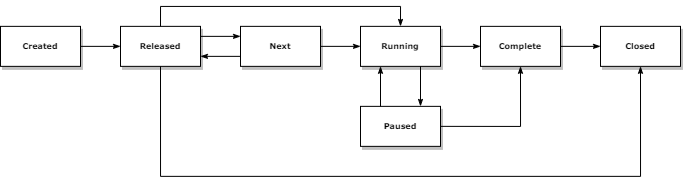

The diagram above was exported from draw.io. Its source (the exported page's mxGraphModel, read from the mxfile embedded in the PNG):
<mxGraphModel dx="981" dy="574" grid="1" gridSize="10" guides="1" tooltips="1" connect="1" arrows="1" fold="1" page="1" pageScale="1" pageWidth="1100" pageHeight="850" background="#ffffff" math="0" shadow="0">
  <root>
    <mxCell id="0" />
    <mxCell id="1" parent="0" />
    <mxCell id="60e70716793133e9-34" value="" style="edgeStyle=orthogonalEdgeStyle;rounded=0;html=1;labelBackgroundColor=none;startSize=5;endArrow=classicThin;endFill=1;endSize=5;jettySize=auto;orthogonalLoop=1;strokeWidth=1;fontFamily=Verdana;fontSize=8;entryX=0;entryY=0.5;entryDx=0;entryDy=0;exitX=1;exitY=0.5;exitDx=0;exitDy=0;" parent="1" source="KzUwfeWDCJ7Ya8_HeJDz-1" target="KzUwfeWDCJ7Ya8_HeJDz-2" edge="1">
      <mxGeometry x="-0.6667" y="10" relative="1" as="geometry">
        <mxPoint as="offset" />
      </mxGeometry>
    </mxCell>
    <mxCell id="KzUwfeWDCJ7Ya8_HeJDz-1" value="Created" style="whiteSpace=wrap;html=1;rounded=0;shadow=1;labelBackgroundColor=none;strokeWidth=1;fontFamily=Verdana;fontSize=8;align=center;fontStyle=1;fillColor=#FFFFFF;" vertex="1" parent="1">
      <mxGeometry x="50" y="59.86" width="80" height="40" as="geometry" />
    </mxCell>
    <mxCell id="KzUwfeWDCJ7Ya8_HeJDz-2" value="Released" style="whiteSpace=wrap;html=1;rounded=0;shadow=1;labelBackgroundColor=none;strokeWidth=1;fontFamily=Verdana;fontSize=8;align=center;fontStyle=1" vertex="1" parent="1">
      <mxGeometry x="170" y="59.86" width="80" height="40" as="geometry" />
    </mxCell>
    <mxCell id="KzUwfeWDCJ7Ya8_HeJDz-3" value="Next" style="whiteSpace=wrap;html=1;rounded=0;shadow=1;labelBackgroundColor=none;strokeWidth=1;fontFamily=Verdana;fontSize=8;align=center;fontStyle=1" vertex="1" parent="1">
      <mxGeometry x="290" y="59.86" width="80" height="40" as="geometry" />
    </mxCell>
    <mxCell id="KzUwfeWDCJ7Ya8_HeJDz-4" value="" style="edgeStyle=orthogonalEdgeStyle;rounded=0;html=1;labelBackgroundColor=none;startSize=5;endArrow=classicThin;endFill=1;endSize=5;jettySize=auto;orthogonalLoop=1;strokeWidth=1;fontFamily=Verdana;fontSize=8;entryX=0;entryY=0.25;entryDx=0;entryDy=0;exitX=1;exitY=0.25;exitDx=0;exitDy=0;" edge="1" parent="1" source="KzUwfeWDCJ7Ya8_HeJDz-2" target="KzUwfeWDCJ7Ya8_HeJDz-3">
      <mxGeometry x="-0.6667" y="10" relative="1" as="geometry">
        <mxPoint as="offset" />
        <mxPoint x="180" y="89.86" as="sourcePoint" />
        <mxPoint x="220" y="89.86" as="targetPoint" />
      </mxGeometry>
    </mxCell>
    <mxCell id="KzUwfeWDCJ7Ya8_HeJDz-5" value="Running" style="whiteSpace=wrap;html=1;rounded=0;shadow=1;labelBackgroundColor=none;strokeWidth=1;fontFamily=Verdana;fontSize=8;align=center;fontStyle=1" vertex="1" parent="1">
      <mxGeometry x="410" y="59.86" width="80" height="40" as="geometry" />
    </mxCell>
    <mxCell id="KzUwfeWDCJ7Ya8_HeJDz-6" value="" style="edgeStyle=orthogonalEdgeStyle;rounded=0;html=1;labelBackgroundColor=none;startSize=5;endArrow=classicThin;endFill=1;endSize=5;jettySize=auto;orthogonalLoop=1;strokeWidth=1;fontFamily=Verdana;fontSize=8;entryX=0;entryY=0.5;entryDx=0;entryDy=0;exitX=1;exitY=0.5;exitDx=0;exitDy=0;" edge="1" parent="1" target="KzUwfeWDCJ7Ya8_HeJDz-5" source="KzUwfeWDCJ7Ya8_HeJDz-3">
      <mxGeometry x="-0.6667" y="10" relative="1" as="geometry">
        <mxPoint as="offset" />
        <mxPoint x="510" y="79.86" as="sourcePoint" />
        <mxPoint x="400" y="89.86" as="targetPoint" />
      </mxGeometry>
    </mxCell>
    <mxCell id="KzUwfeWDCJ7Ya8_HeJDz-7" value="Complete" style="whiteSpace=wrap;html=1;rounded=0;shadow=1;labelBackgroundColor=none;strokeWidth=1;fontFamily=Verdana;fontSize=8;align=center;fontStyle=1" vertex="1" parent="1">
      <mxGeometry x="530" y="59.86" width="80" height="40" as="geometry" />
    </mxCell>
    <mxCell id="KzUwfeWDCJ7Ya8_HeJDz-8" value="" style="edgeStyle=orthogonalEdgeStyle;rounded=0;html=1;labelBackgroundColor=none;startSize=5;endArrow=classicThin;endFill=1;endSize=5;jettySize=auto;orthogonalLoop=1;strokeWidth=1;fontFamily=Verdana;fontSize=8;entryX=0;entryY=0.5;entryDx=0;entryDy=0;exitX=1;exitY=0.5;exitDx=0;exitDy=0;" edge="1" parent="1" source="KzUwfeWDCJ7Ya8_HeJDz-5" target="KzUwfeWDCJ7Ya8_HeJDz-7">
      <mxGeometry x="-0.6667" y="10" relative="1" as="geometry">
        <mxPoint as="offset" />
        <mxPoint x="500" y="89.86" as="sourcePoint" />
        <mxPoint x="540" y="89.86" as="targetPoint" />
      </mxGeometry>
    </mxCell>
    <mxCell id="KzUwfeWDCJ7Ya8_HeJDz-9" value="Closed" style="whiteSpace=wrap;html=1;rounded=0;shadow=1;labelBackgroundColor=none;strokeWidth=1;fontFamily=Verdana;fontSize=8;align=center;fontStyle=1" vertex="1" parent="1">
      <mxGeometry x="650" y="59.86" width="80" height="40" as="geometry" />
    </mxCell>
    <mxCell id="KzUwfeWDCJ7Ya8_HeJDz-10" value="" style="edgeStyle=orthogonalEdgeStyle;rounded=0;html=1;labelBackgroundColor=none;startSize=5;endArrow=classicThin;endFill=1;endSize=5;jettySize=auto;orthogonalLoop=1;strokeWidth=1;fontFamily=Verdana;fontSize=8;entryX=0;entryY=0.5;entryDx=0;entryDy=0;exitX=1;exitY=0.5;exitDx=0;exitDy=0;" edge="1" parent="1" source="KzUwfeWDCJ7Ya8_HeJDz-7" target="KzUwfeWDCJ7Ya8_HeJDz-9">
      <mxGeometry x="-0.6667" y="10" relative="1" as="geometry">
        <mxPoint as="offset" />
        <mxPoint x="660" y="89.86" as="sourcePoint" />
        <mxPoint x="700" y="89.86" as="targetPoint" />
      </mxGeometry>
    </mxCell>
    <mxCell id="KzUwfeWDCJ7Ya8_HeJDz-11" value="Paused" style="whiteSpace=wrap;html=1;rounded=0;shadow=1;labelBackgroundColor=none;strokeWidth=1;fontFamily=Verdana;fontSize=8;align=center;fontStyle=1" vertex="1" parent="1">
      <mxGeometry x="410" y="139.86" width="80" height="40" as="geometry" />
    </mxCell>
    <mxCell id="KzUwfeWDCJ7Ya8_HeJDz-12" value="" style="edgeStyle=orthogonalEdgeStyle;rounded=0;html=1;labelBackgroundColor=none;startSize=5;endArrow=classicThin;endFill=1;endSize=5;jettySize=auto;orthogonalLoop=1;strokeWidth=1;fontFamily=Verdana;fontSize=8;entryX=0.75;entryY=0;entryDx=0;entryDy=0;exitX=0.75;exitY=1;exitDx=0;exitDy=0;" edge="1" parent="1" source="KzUwfeWDCJ7Ya8_HeJDz-5" target="KzUwfeWDCJ7Ya8_HeJDz-11">
      <mxGeometry x="-0.6667" y="10" relative="1" as="geometry">
        <mxPoint as="offset" />
        <mxPoint x="660" y="89.86" as="sourcePoint" />
        <mxPoint x="700" y="89.86" as="targetPoint" />
      </mxGeometry>
    </mxCell>
    <mxCell id="KzUwfeWDCJ7Ya8_HeJDz-13" value="" style="edgeStyle=orthogonalEdgeStyle;rounded=0;html=1;labelBackgroundColor=none;startSize=5;endArrow=classicThin;endFill=1;endSize=5;jettySize=auto;orthogonalLoop=1;strokeWidth=1;fontFamily=Verdana;fontSize=8;entryX=0.25;entryY=1;entryDx=0;entryDy=0;exitX=0.25;exitY=0;exitDx=0;exitDy=0;" edge="1" parent="1" source="KzUwfeWDCJ7Ya8_HeJDz-11" target="KzUwfeWDCJ7Ya8_HeJDz-5">
      <mxGeometry x="-0.6667" y="10" relative="1" as="geometry">
        <mxPoint as="offset" />
        <mxPoint x="630" y="109.86" as="sourcePoint" />
        <mxPoint x="630" y="149.86" as="targetPoint" />
      </mxGeometry>
    </mxCell>
    <mxCell id="KzUwfeWDCJ7Ya8_HeJDz-14" value="" style="edgeStyle=orthogonalEdgeStyle;rounded=0;html=1;labelBackgroundColor=none;startSize=5;endArrow=classicThin;endFill=1;endSize=5;jettySize=auto;orthogonalLoop=1;strokeWidth=1;fontFamily=Verdana;fontSize=8;entryX=0.5;entryY=0;entryDx=0;entryDy=0;exitX=0.5;exitY=0;exitDx=0;exitDy=0;" edge="1" parent="1" source="KzUwfeWDCJ7Ya8_HeJDz-2" target="KzUwfeWDCJ7Ya8_HeJDz-5">
      <mxGeometry x="-0.6667" y="10" relative="1" as="geometry">
        <mxPoint as="offset" />
        <mxPoint x="340" y="89.86" as="sourcePoint" />
        <mxPoint x="380" y="89.86" as="targetPoint" />
      </mxGeometry>
    </mxCell>
    <mxCell id="KzUwfeWDCJ7Ya8_HeJDz-15" value="" style="edgeStyle=orthogonalEdgeStyle;rounded=0;html=1;labelBackgroundColor=none;startSize=5;endArrow=classicThin;endFill=1;endSize=5;jettySize=auto;orthogonalLoop=1;strokeWidth=1;fontFamily=Verdana;fontSize=8;entryX=1;entryY=0.75;entryDx=0;entryDy=0;exitX=0;exitY=0.75;exitDx=0;exitDy=0;" edge="1" parent="1" source="KzUwfeWDCJ7Ya8_HeJDz-3" target="KzUwfeWDCJ7Ya8_HeJDz-2">
      <mxGeometry x="-0.6667" y="10" relative="1" as="geometry">
        <mxPoint as="offset" />
        <mxPoint x="340" y="89.86" as="sourcePoint" />
        <mxPoint x="380" y="89.86" as="targetPoint" />
      </mxGeometry>
    </mxCell>
    <mxCell id="KzUwfeWDCJ7Ya8_HeJDz-16" value="" style="edgeStyle=orthogonalEdgeStyle;rounded=0;html=1;labelBackgroundColor=none;startSize=5;endArrow=classicThin;endFill=1;endSize=5;jettySize=auto;orthogonalLoop=1;strokeWidth=1;fontFamily=Verdana;fontSize=8;entryX=0.5;entryY=1;entryDx=0;entryDy=0;exitX=1;exitY=0.5;exitDx=0;exitDy=0;" edge="1" parent="1" source="KzUwfeWDCJ7Ya8_HeJDz-11" target="KzUwfeWDCJ7Ya8_HeJDz-7">
      <mxGeometry x="-0.6667" y="10" relative="1" as="geometry">
        <mxPoint as="offset" />
        <mxPoint x="440" y="109.86" as="sourcePoint" />
        <mxPoint x="280" y="109.86" as="targetPoint" />
      </mxGeometry>
    </mxCell>
    <mxCell id="KzUwfeWDCJ7Ya8_HeJDz-17" value="" style="edgeStyle=orthogonalEdgeStyle;rounded=0;html=1;labelBackgroundColor=none;startSize=5;endArrow=classicThin;endFill=1;endSize=5;jettySize=auto;orthogonalLoop=1;strokeWidth=1;fontFamily=Verdana;fontSize=8;entryX=0.5;entryY=1;entryDx=0;entryDy=0;exitX=0.5;exitY=1;exitDx=0;exitDy=0;" edge="1" parent="1" source="KzUwfeWDCJ7Ya8_HeJDz-2" target="KzUwfeWDCJ7Ya8_HeJDz-9">
      <mxGeometry x="-0.6667" y="10" relative="1" as="geometry">
        <mxPoint as="offset" />
        <mxPoint x="280" y="69.86" as="sourcePoint" />
        <mxPoint x="600" y="69.86" as="targetPoint" />
        <Array as="points">
          <mxPoint x="210" y="209.86" />
          <mxPoint x="690" y="209.86" />
        </Array>
      </mxGeometry>
    </mxCell>
  </root>
</mxGraphModel>